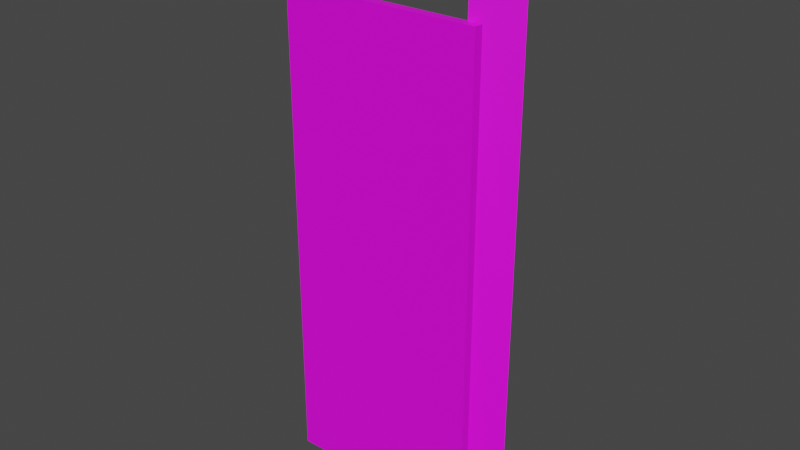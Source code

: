 # Source: fixtures_doors_fences_01_21.blend  (saved by Blender 3.6.13; exported with 4.5.12 LTS)
import bpy
from mathutils import Matrix  # noqa: F401  (used for matrix-valued properties, if any)

bpy.ops.wm.read_factory_settings(use_empty=True)
scene = bpy.context.scene
scene.name = 'Scene'

# ---- collections
col_collection = bpy.data.collections.new('Collection'); scene.collection.children.link(col_collection)

# ---- images (referenced by path relative to the original .blend; pixels are not part of the script)
import os
ASSET_DIR = os.environ.get("B2B_ASSET_DIR", "")  # directory of the original .blend (textures are referenced by path, not embedded)
HERE = os.path.dirname(os.path.abspath(__file__))  # packed textures are extracted next to this script under _unpacked/

def load_image(name, relpath, width, height, colorspace="sRGB"):
    """Load a texture the original file referenced (path relative to the .blend, or extracted next to this script)."""
    p = next((c for c in (os.path.join(HERE, relpath), os.path.join(ASSET_DIR, relpath)) if relpath and os.path.exists(c)), "")
    if p:
        img = bpy.data.images.load(p, check_existing=True)
        img.name = name
    else:  # same state as the original file: an image datablock whose file is absent (Cycles renders it pink)
        img = bpy.data.images.new(name, width, height)
        img.source = "FILE"
        img.filepath = "//" + (relpath or name)
    img.colorspace_settings.name = colorspace
    return img
img_models_fixtures_doors_fences_01_png = load_image('MODELS_fixtures_doors_fences_01.png', 'MODELS_fixtures_doors_fences_01.png', 1024, 1024, 'sRGB')

# ---- materials (node trees are filled in below, after node groups)
mat_material = bpy.data.materials.new('Material')
mat_material.alpha_threshold = 0.0
mat_material.use_transparent_shadow = False
mat_material.roughness = 0.5
mat_material.line_color = (0.0, 0.0, 0.0, 1.0)

# ---- material node trees
mat_material.use_nodes = True; mat_material.node_tree.nodes.clear()
_N = mat_material.node_tree.nodes; _L = mat_material.node_tree.links
n0 = _N.new('ShaderNodeOutputMaterial'); n0.name = 'Material Output'; n0.location = (300, 300)
n1 = _N.new('ShaderNodeBsdfPrincipled'); n1.name = 'Principled BSDF'; n1.location = (10, 300)
n1.distribution = 'GGX'
n1.subsurface_method = 'RANDOM_WALK_SKIN'
n1.inputs[3].default_value = 1.45
n1.inputs[27].default_value = (0.0, 0.0, 0.0, 1.0)
n1.inputs[28].default_value = 1.0
n2 = _N.new('ShaderNodeTexImage'); n2.name = 'Image Texture'; n2.location = (-413, 192)
n2.image = img_models_fixtures_doors_fences_01_png
_L.new(n1.outputs[0], n0.inputs[0])
_L.new(n2.outputs[0], n1.inputs[0])
n0.is_active_output = True

# ---- world
world_world = bpy.data.worlds.new('World'); scene.world = world_world
world_world.use_nodes = True; world_world.node_tree.nodes.clear()
_N = world_world.node_tree.nodes; _L = world_world.node_tree.links
n0 = _N.new('ShaderNodeOutputWorld'); n0.name = 'World Output'; n0.location = (300, 300)
n1 = _N.new('ShaderNodeBackground'); n1.name = 'Background'; n1.location = (10, 300)
n1.inputs[0].default_value = (0.05088, 0.05088, 0.05088, 1.0)
_L.new(n1.outputs[0], n0.inputs[0])
n0.is_active_output = True
world_world.color = (0.05088, 0.05088, 0.05088)
world_world.use_sun_shadow = False
world_world.sun_shadow_jitter_overblur = 0.0

# ---- meshes
me_door = bpy.data.meshes.new('Door')
me_door.from_pydata([(0.2161, 3.326, 3.231), (0.2161, 3.326, -0.9995), (-1.635, 0.1175, 3.231), (-1.635, 0.1175, -0.9995), (-0.9911, 0.45, 2.637), (-0.9911, 0.45, -1.0), (-0.9911, -0.45, 2.637), (-0.9911, -0.45, -1.0), (-12.46, 0.45, 2.637), (-12.46, 0.45, -1.0), (-12.46, -0.45, 2.637), (-12.46, -0.45, -1.0)], [], [(3, 2, 0, 1), (4, 8, 10, 6), (7, 6, 10, 11), (11, 10, 8, 9), (9, 5, 7, 11), (5, 4, 6, 7), (9, 8, 4, 5)])
_uv = me_door.uv_layers.new(name='UVMap')
_uv.uv.foreach_set('vector', [0.6963, 0.8154, 0.6963, 0.9951, 0.6797, 0.9951, 0.6807, 0.8154, 0.6943, 0.9707, 0.7422, 0.9473, 0.7441, 0.9492, 0.6963, 0.9727, 0.666, 0.8164, 0.666, 0.9717, 0.6143, 0.9453, 0.6143, 0.79, 0.8027, 0.7939, 0.8027, 0.9482, 0.8008, 0.9473, 0.8008, 0.792, 0.7725, 0.9004, 0.7725, 0.9365, 0.7666, 0.9365, 0.7666, 0.9004, 0.7842, 0.9238, 0.7842, 0.918, 0.79, 0.918, 0.79, 0.9238, 0.7441, 0.791, 0.7432, 0.9463, 0.6924, 0.9727, 0.6934, 0.8174])
me_door.materials.append(mat_material)
me_door.use_mirror_vertex_groups = False
me_door.update()
arm_armature = bpy.data.armatures.new('Armature')  # bones are not reproduced

# ---- objects
ob_post = bpy.data.objects.new('Post', me_door)
ob_dummy01 = bpy.data.objects.new('Dummy01', arm_armature)

# ---- transforms, parenting, visibility, modifiers, constraints
ob_post.parent = ob_dummy01
ob_post.location = (0.0, 0.0, 0.55)
ob_post.scale = (0.0715, 0.04125, 0.55)
ob_post.lock_rotations_4d = False
ob_post.empty_display_type = 'ARROWS'
ob_post.lineart.crease_threshold = 0.0
_vg = ob_post.vertex_groups.new(name='DoorBone')
_vg.add([4, 5, 6, 7, 8, 9, 10, 11], 1.0, 'REPLACE')
_vg = ob_post.vertex_groups.new(name='PostBone')
_vg.add([0, 1, 2, 3], 1.0, 'REPLACE')
_m = ob_post.modifiers.new('Armature', 'ARMATURE')
_m.object = ob_dummy01
ob_dummy01.location = (0.0, 0.0, 0.0)

# ---- collection membership
col_collection.objects.link(ob_post)
col_collection.objects.link(ob_dummy01)

# ---- scene / render settings (as saved in the file)
scene.frame_start = 1; scene.frame_end = 250; scene.frame_set(12)
scene.render.engine = 'BLENDER_EEVEE_NEXT'
scene.cycles.sampling_pattern = 'TABULATED_SOBOL'
scene.view_settings.view_transform = 'Filmic'
bpy.context.view_layer.update()

# ---- added for rendering (the .blend has no active camera and no usable light): camera, sun
cam_auto = bpy.data.cameras.new('AutoCamera')
cam_auto.lens = 50.0
cam_auto.sensor_width = 36.0
cam_auto.clip_end = 1000.0
ob_auto_camera = bpy.data.objects.new('AutoCamera', cam_auto)
scene.collection.objects.link(ob_auto_camera)
ob_auto_camera.location = (1.87757, -2.71905, 3.01589)
ob_auto_camera.rotation_euler = (1.09748, -7.21219e-08, 0.694738)
scene.camera = ob_auto_camera
light_auto_sun = bpy.data.lights.new('AutoSun', 'SUN')
light_auto_sun.energy = 3.0
light_auto_sun.angle = 0.0523599
ob_auto_sun = bpy.data.objects.new('AutoSun', light_auto_sun)
scene.collection.objects.link(ob_auto_sun)
ob_auto_sun.rotation_euler = (0.872665, 0.174533, 0.523599)
bpy.context.view_layer.update()
